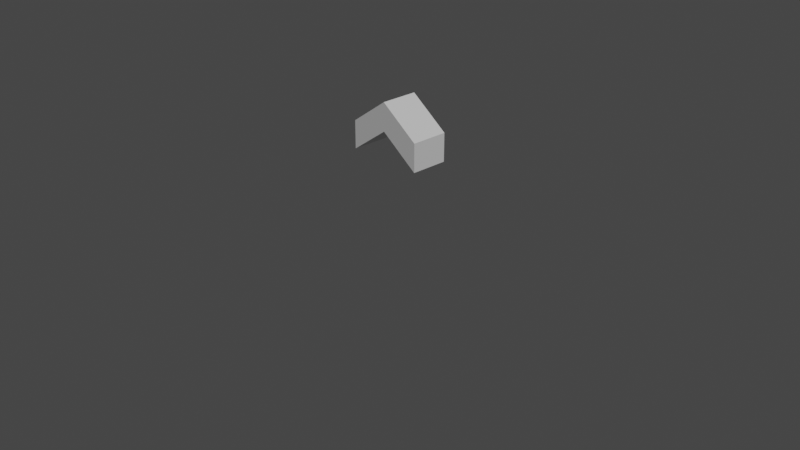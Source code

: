 # Source: SM_Arrow.blend  (saved by Blender 2.80.75; exported with 4.5.12 LTS)
import bpy
from mathutils import Matrix  # noqa: F401  (used for matrix-valued properties, if any)

bpy.ops.wm.read_factory_settings(use_empty=True)
scene = bpy.context.scene
scene.name = 'Scene'

# ---- collections
col_collection = bpy.data.collections.new('Collection'); scene.collection.children.link(col_collection)

# ---- world
world_world = bpy.data.worlds.new('World'); scene.world = world_world
world_world.use_nodes = True; world_world.node_tree.nodes.clear()
_N = world_world.node_tree.nodes; _L = world_world.node_tree.links
n0 = _N.new('ShaderNodeOutputWorld'); n0.name = 'World Output'; n0.location = (300, 300)
n1 = _N.new('ShaderNodeBackground'); n1.name = 'Background'; n1.location = (10, 300)
n1.inputs[0].default_value = (0.05088, 0.05088, 0.05088, 1.0)
_L.new(n1.outputs[0], n0.inputs[0])
n0.is_active_output = True
world_world.color = (0.05088, 0.05088, 0.05088)
world_world.use_sun_shadow = False
world_world.sun_shadow_jitter_overblur = 0.0

# ---- cameras
cam_camera = bpy.data.cameras.new('Camera')
cam_camera.clip_end = 100.0
cam_camera.ortho_scale = 7.314
cam_camera_001 = bpy.data.cameras.new('Camera.001')
cam_camera_001.clip_end = 100.0
cam_camera_001.ortho_scale = 7.314

# ---- lights
light_sun = bpy.data.lights.new('Sun', 'SUN')
light_sun.transmission_factor = 0.0
light_sun.energy = 2.0
light_sun.shadow_soft_size = 0.125

# ---- meshes
me_cube_001 = bpy.data.meshes.new('Cube.001')
me_cube_001.from_pydata([(0.42, -1.0, 0.1), (0.42, -0.7, 0.1), (5.066e-07, -1.0, 0.1), (-0.42, -0.7, 0.1), (-0.42, -1.0, 0.1), (5.066e-07, -1.3, 0.1), (0.42, -1.0, -0.1), (0.42, -0.7, -0.1), (5.066e-07, -1.0, -0.1), (-0.42, -0.7, -0.1), (-0.42, -1.0, -0.1), (5.066e-07, -1.3, -0.1)], [], [(3, 4, 2), (0, 1, 2), (2, 5, 0), (2, 4, 5), (9, 8, 10), (6, 8, 7), (8, 6, 11), (8, 11, 10), (3, 9, 10, 4), (1, 7, 8, 2), (4, 10, 11, 5), (2, 8, 9, 3), (0, 6, 7, 1), (5, 11, 6, 0)])
_uv = me_cube_001.uv_layers.new(name='UVMap')
_uv.uv.foreach_set('vector', [0.2786, 0.7521, 0.2561, 0.7199, 0.3011, 0.6884, 0.6296, 0.5027, 0.6615, 0.5255, 0.6615, 0.4579, 0.6615, 0.4579, 0.6296, 0.4351, 0.6296, 0.5027, 0.3011, 0.6884, 0.2561, 0.7199, 0.2786, 0.6562, 0.2786, 0.7521, 0.3011, 0.6884, 0.2561, 0.7199, 0.6296, 0.5027, 0.6615, 0.4579, 0.6615, 0.5255, 0.6615, 0.4579, 0.6296, 0.5027, 0.6296, 0.4351, 0.3011, 0.6884, 0.2786, 0.6562, 0.2561, 0.7199, 0.2786, 0.7521, 0.2786, 0.7521, 0.2561, 0.7199, 0.2561, 0.7199, 0.6615, 0.5255, 0.6615, 0.5255, 0.6615, 0.4579, 0.6615, 0.4579, 0.2561, 0.7199, 0.2561, 0.7199, 0.2786, 0.6562, 0.2786, 0.6562, 0.3011, 0.6884, 0.3011, 0.6884, 0.2786, 0.7521, 0.2786, 0.7521, 0.6296, 0.5027, 0.6296, 0.5027, 0.6615, 0.5255, 0.6615, 0.5255, 0.6296, 0.4351, 0.6296, 0.4351, 0.6296, 0.5027, 0.6296, 0.5027])
_uv.active_render = True
_uv = me_cube_001.uv_layers.new(name='UVMap.001')
_uv.uv.foreach_set('vector', [0.1452, 0.1237, 0.1271, 0.1403, 0.1733, 0.1814, 0.1543, 0.2401, 0.1782, 0.2453, 0.1733, 0.1814, 0.1733, 0.1814, 0.1331, 0.1923, 0.1543, 0.2401, 0.1733, 0.1814, 0.1271, 0.1403, 0.1331, 0.1923, 0.1452, 0.1237, 0.1733, 0.1814, 0.1271, 0.1403, 0.1543, 0.2401, 0.1733, 0.1814, 0.1782, 0.2453, 0.1733, 0.1814, 0.1543, 0.2401, 0.1331, 0.1923, 0.1733, 0.1814, 0.1331, 0.1923, 0.1271, 0.1403, 0.1452, 0.1237, 0.1452, 0.1237, 0.1271, 0.1403, 0.1271, 0.1403, 0.1782, 0.2453, 0.1782, 0.2453, 0.1733, 0.1814, 0.1733, 0.1814, 0.1271, 0.1403, 0.1271, 0.1403, 0.1331, 0.1923, 0.1331, 0.1923, 0.1733, 0.1814, 0.1733, 0.1814, 0.1452, 0.1237, 0.1452, 0.1237, 0.1543, 0.2401, 0.1543, 0.2401, 0.1782, 0.2453, 0.1782, 0.2453, 0.1331, 0.1923, 0.1331, 0.1923, 0.1543, 0.2401, 0.1543, 0.2401])
me_cube_001.materials.append(None)
me_cube_001.use_remesh_preserve_volume = False
me_cube_001.use_remesh_preserve_attributes = False
me_cube_001.use_mirror_vertex_groups = False
me_cube_001.update()

# ---- objects
ob_camera = bpy.data.objects.new('Camera', cam_camera)
ob_camera_001 = bpy.data.objects.new('Camera.001', cam_camera_001)
ob_sun = bpy.data.objects.new('Sun', light_sun)
ob_cube = bpy.data.objects.new('Cube', me_cube_001)

# ---- transforms, parenting, visibility, modifiers, constraints
ob_camera.location = (7.359, -6.926, 4.958)
ob_camera.rotation_euler = (1.109, 0.0, 0.8149)
ob_camera.lock_rotations_4d = False
ob_camera.empty_display_type = 'ARROWS'
ob_camera.color = (0.0, 0.0, 0.0, 0.0)
ob_camera.display_type = 'WIRE'
ob_camera.lineart.crease_threshold = 0.0
ob_camera_001.location = (7.359, -6.926, 4.958)
ob_camera_001.rotation_euler = (1.109, 0.0, 0.8149)
ob_camera_001.lock_rotations_4d = False
ob_camera_001.empty_display_type = 'ARROWS'
ob_camera_001.color = (0.0, 0.0, 0.0, 0.0)
ob_camera_001.display_type = 'WIRE'
ob_camera_001.lineart.crease_threshold = 0.0
ob_sun.location = (2.546, 3.195, 14.52)
ob_sun.rotation_euler = (0.4296, 0.5991, 0.1555)
ob_sun.lineart.crease_threshold = 0.0
ob_cube.location = (0.0, 0.0, 0.0)
ob_cube.rotation_euler = (-1.571, -0.0, 0.0)
ob_cube.scale = (1.0, 1.0, 2.0)
ob_cube.lineart.crease_threshold = 0.0

# ---- collection membership
col_collection.objects.link(ob_camera)
col_collection.objects.link(ob_camera_001)
col_collection.objects.link(ob_sun)
col_collection.objects.link(ob_cube)

# ---- scene / render settings (as saved in the file)
scene.camera = ob_camera
scene.frame_start = 1; scene.frame_end = 250; scene.frame_set(10)
scene.render.engine = 'BLENDER_EEVEE_NEXT'
scene.cycles.use_denoising = False
scene.cycles.samples = 128
scene.cycles.sampling_pattern = 'TABULATED_SOBOL'
scene.cycles.use_adaptive_sampling = False
scene.cycles.use_light_tree = False
scene.view_settings.view_transform = 'Filmic'
bpy.context.view_layer.update()
